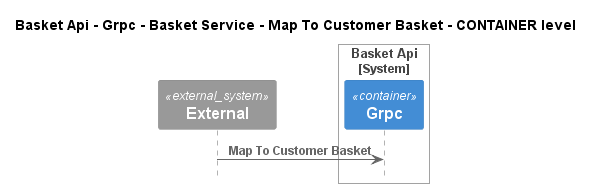

The diagram above was rendered by PlantUML. Its source (embedded in the PNG):
@startuml
!pragma layout smetana
!include ..\..\..\..\..\..\..\..\.c4s\C4_Sequence.puml

title Basket Api - Grpc - Basket Service - Map To Customer Basket - CONTAINER level

System_Ext(C4InterFlow.SoftwareSystems.ExternalSystem, "External", "")

System_Boundary(dotnet.eShop.Architecture.SoftwareSystems.BasketApi, "Basket Api")
    Container(dotnet.eShop.Architecture.SoftwareSystems.BasketApi.Containers.Grpc, "Grpc", "", "")
Boundary_End()

Rel(C4InterFlow.SoftwareSystems.ExternalSystem, dotnet.eShop.Architecture.SoftwareSystems.BasketApi.Containers.Grpc, "Map To Customer Basket")


@enduml